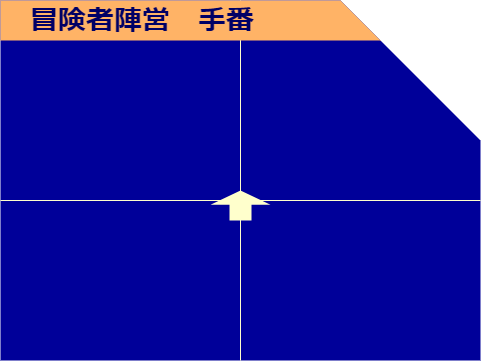

The diagram above was exported from draw.io. Its source (the exported page's mxGraphModel, read from the mxfile embedded in the PNG):
<mxGraphModel dx="160" dy="124" grid="1" gridSize="10" guides="1" tooltips="1" connect="1" arrows="1" fold="1" page="1" pageScale="1" pageWidth="827" pageHeight="1169" math="0" shadow="0">
  <root>
    <mxCell id="0" />
    <mxCell id="1" parent="0" />
    <mxCell id="5" value="" style="shape=card;whiteSpace=wrap;html=1;direction=east;flipH=1;size=140;strokeWidth=1;perimeterSpacing=1;fillColor=#000099;fontColor=#ffffff;strokeColor=none;" parent="1" vertex="1">
      <mxGeometry width="480" height="360" as="geometry" />
    </mxCell>
    <mxCell id="10" style="edgeStyle=none;html=1;exitX=0;exitY=0;exitDx=0;exitDy=250;exitPerimeter=0;entryX=1.002;entryY=0.689;entryDx=0;entryDy=0;entryPerimeter=0;fontColor=#990000;strokeColor=#FFFFCC;endArrow=none;endFill=0;" parent="1" edge="1">
      <mxGeometry relative="1" as="geometry">
        <mxPoint y="200" as="sourcePoint" />
        <mxPoint x="480" y="200" as="targetPoint" />
      </mxGeometry>
    </mxCell>
    <mxCell id="11" value="" style="shape=singleArrow;direction=north;whiteSpace=wrap;html=1;arrowWidth=0.36666666666667236;arrowSize=0.47222222222221905;fillColor=#FFFFCC;strokeColor=none;" parent="1" vertex="1">
      <mxGeometry x="210" y="190" width="60" height="30" as="geometry" />
    </mxCell>
    <mxCell id="12" value="" style="edgeStyle=none;html=1;fontColor=#990000;strokeColor=#FFFFCC;endArrow=none;endFill=0;exitX=0.367;exitY=0.062;exitDx=0;exitDy=0;exitPerimeter=0;" parent="1" edge="1">
      <mxGeometry relative="1" as="geometry">
        <mxPoint x="240" y="360" as="sourcePoint" />
        <mxPoint x="240" as="targetPoint" />
      </mxGeometry>
    </mxCell>
    <mxCell id="6" value="&lt;font style=&quot;font-size: 28px&quot; color=&quot;#000066&quot;&gt;&lt;b&gt;　冒険者陣営　手番&lt;/b&gt;&lt;/font&gt;" style="shape=card;whiteSpace=wrap;html=1;direction=east;flipH=1;size=120;strokeWidth=1;perimeterSpacing=1;fillColor=#FFB366;fontColor=#006600;strokeColor=none;align=left;" parent="1" vertex="1">
      <mxGeometry width="380" height="40" as="geometry" />
    </mxCell>
  </root>
</mxGraphModel>